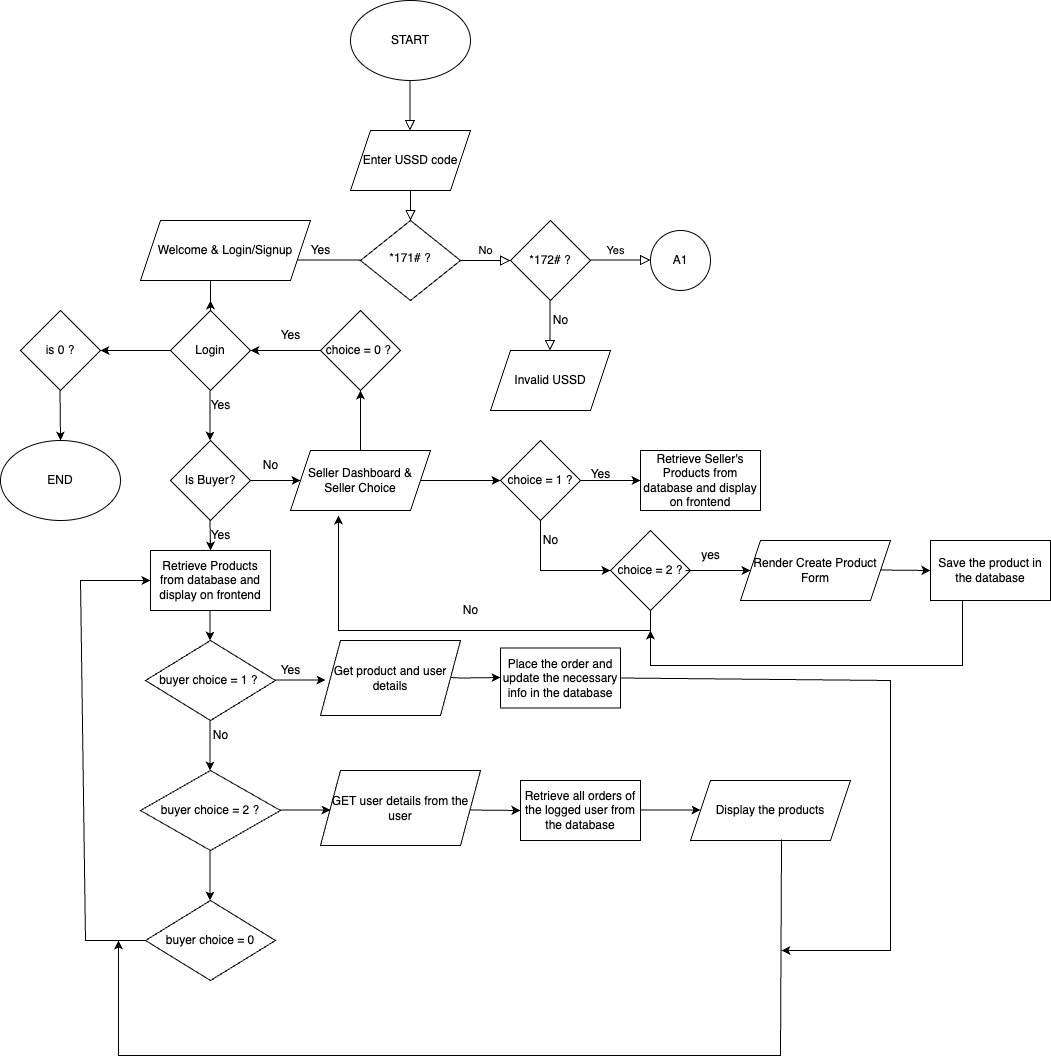

The diagram above was exported from draw.io. Its source (the exported page's mxGraphModel, read from the mxfile embedded in the PNG):
<mxGraphModel dx="954" dy="1443" grid="1" gridSize="10" guides="1" tooltips="1" connect="1" arrows="1" fold="1" page="1" pageScale="1" pageWidth="1169" pageHeight="827" math="0" shadow="0">
  <root>
    <mxCell id="WIyWlLk6GJQsqaUBKTNV-0" />
    <mxCell id="WIyWlLk6GJQsqaUBKTNV-1" parent="WIyWlLk6GJQsqaUBKTNV-0" />
    <mxCell id="WIyWlLk6GJQsqaUBKTNV-2" value="" style="rounded=0;html=1;jettySize=auto;orthogonalLoop=1;fontSize=11;endArrow=block;endFill=0;endSize=8;strokeWidth=1;shadow=0;labelBackgroundColor=none;edgeStyle=orthogonalEdgeStyle;" parent="WIyWlLk6GJQsqaUBKTNV-1" target="WIyWlLk6GJQsqaUBKTNV-6" edge="1">
      <mxGeometry relative="1" as="geometry">
        <mxPoint x="550" y="110" as="sourcePoint" />
      </mxGeometry>
    </mxCell>
    <mxCell id="WIyWlLk6GJQsqaUBKTNV-5" value="No" style="edgeStyle=orthogonalEdgeStyle;rounded=0;html=1;jettySize=auto;orthogonalLoop=1;fontSize=11;endArrow=block;endFill=0;endSize=8;strokeWidth=1;shadow=0;labelBackgroundColor=none;" parent="WIyWlLk6GJQsqaUBKTNV-1" source="WIyWlLk6GJQsqaUBKTNV-6" edge="1">
      <mxGeometry y="10" relative="1" as="geometry">
        <mxPoint as="offset" />
        <mxPoint x="650" y="200" as="targetPoint" />
      </mxGeometry>
    </mxCell>
    <mxCell id="WIyWlLk6GJQsqaUBKTNV-6" value="*171# ?" style="rhombus;whiteSpace=wrap;html=1;shadow=0;fontFamily=Helvetica;fontSize=12;align=center;strokeWidth=1;spacing=6;spacingTop=-4;" parent="WIyWlLk6GJQsqaUBKTNV-1" vertex="1">
      <mxGeometry x="500" y="160" width="100" height="80" as="geometry" />
    </mxCell>
    <mxCell id="ASMEVGbjQkIilQ76O-eM-0" value="START" style="ellipse;whiteSpace=wrap;html=1;" parent="WIyWlLk6GJQsqaUBKTNV-1" vertex="1">
      <mxGeometry x="490" y="-60" width="120" height="80" as="geometry" />
    </mxCell>
    <mxCell id="ASMEVGbjQkIilQ76O-eM-1" value="" style="rounded=0;html=1;jettySize=auto;orthogonalLoop=1;fontSize=11;endArrow=block;endFill=0;endSize=8;strokeWidth=1;shadow=0;labelBackgroundColor=none;edgeStyle=orthogonalEdgeStyle;" parent="WIyWlLk6GJQsqaUBKTNV-1" edge="1">
      <mxGeometry relative="1" as="geometry">
        <mxPoint x="549.5" y="20" as="sourcePoint" />
        <mxPoint x="549.5" y="70" as="targetPoint" />
        <Array as="points">
          <mxPoint x="549.5" y="60" />
          <mxPoint x="549.5" y="60" />
        </Array>
      </mxGeometry>
    </mxCell>
    <mxCell id="ASMEVGbjQkIilQ76O-eM-2" value="Enter USSD code" style="shape=parallelogram;perimeter=parallelogramPerimeter;whiteSpace=wrap;html=1;fixedSize=1;" parent="WIyWlLk6GJQsqaUBKTNV-1" vertex="1">
      <mxGeometry x="490" y="70" width="120" height="60" as="geometry" />
    </mxCell>
    <mxCell id="ASMEVGbjQkIilQ76O-eM-3" value="Invalid USSD" style="shape=parallelogram;perimeter=parallelogramPerimeter;whiteSpace=wrap;html=1;fixedSize=1;" parent="WIyWlLk6GJQsqaUBKTNV-1" vertex="1">
      <mxGeometry x="630" y="290" width="120" height="60" as="geometry" />
    </mxCell>
    <mxCell id="ASMEVGbjQkIilQ76O-eM-4" value="*172# ?" style="rhombus;whiteSpace=wrap;html=1;" parent="WIyWlLk6GJQsqaUBKTNV-1" vertex="1">
      <mxGeometry x="650" y="160" width="80" height="80" as="geometry" />
    </mxCell>
    <mxCell id="ASMEVGbjQkIilQ76O-eM-7" value="" style="rounded=0;html=1;jettySize=auto;orthogonalLoop=1;fontSize=11;endArrow=block;endFill=0;endSize=8;strokeWidth=1;shadow=0;labelBackgroundColor=none;edgeStyle=orthogonalEdgeStyle;" parent="WIyWlLk6GJQsqaUBKTNV-1" edge="1">
      <mxGeometry relative="1" as="geometry">
        <mxPoint x="689.5" y="240" as="sourcePoint" />
        <mxPoint x="689.5" y="290" as="targetPoint" />
        <Array as="points">
          <mxPoint x="689.5" y="280" />
          <mxPoint x="689.5" y="280" />
        </Array>
      </mxGeometry>
    </mxCell>
    <mxCell id="ASMEVGbjQkIilQ76O-eM-10" value="No" style="text;html=1;align=center;verticalAlign=middle;resizable=0;points=[];autosize=1;strokeColor=none;fillColor=none;" parent="WIyWlLk6GJQsqaUBKTNV-1" vertex="1">
      <mxGeometry x="680" y="245" width="40" height="30" as="geometry" />
    </mxCell>
    <mxCell id="ASMEVGbjQkIilQ76O-eM-12" value="Yes" style="edgeStyle=orthogonalEdgeStyle;rounded=0;html=1;jettySize=auto;orthogonalLoop=1;fontSize=11;endArrow=block;endFill=0;endSize=8;strokeWidth=1;shadow=0;labelBackgroundColor=none;" parent="WIyWlLk6GJQsqaUBKTNV-1" edge="1">
      <mxGeometry y="10" relative="1" as="geometry">
        <mxPoint as="offset" />
        <mxPoint x="740" y="199.5" as="sourcePoint" />
        <mxPoint x="790" y="199.5" as="targetPoint" />
        <Array as="points">
          <mxPoint x="730" y="200" />
          <mxPoint x="730" y="200" />
        </Array>
      </mxGeometry>
    </mxCell>
    <mxCell id="ASMEVGbjQkIilQ76O-eM-13" value="" style="endArrow=classic;html=1;rounded=0;" parent="WIyWlLk6GJQsqaUBKTNV-1" edge="1">
      <mxGeometry width="50" height="50" relative="1" as="geometry">
        <mxPoint x="500" y="199.5" as="sourcePoint" />
        <mxPoint x="420" y="199.5" as="targetPoint" />
      </mxGeometry>
    </mxCell>
    <mxCell id="ASMEVGbjQkIilQ76O-eM-14" value="Yes" style="text;html=1;align=center;verticalAlign=middle;resizable=0;points=[];autosize=1;strokeColor=none;fillColor=none;" parent="WIyWlLk6GJQsqaUBKTNV-1" vertex="1">
      <mxGeometry x="440" y="175" width="40" height="30" as="geometry" />
    </mxCell>
    <mxCell id="ASMEVGbjQkIilQ76O-eM-16" value="Welcome &amp;amp; Login/Signup" style="shape=parallelogram;perimeter=parallelogramPerimeter;whiteSpace=wrap;html=1;fixedSize=1;" parent="WIyWlLk6GJQsqaUBKTNV-1" vertex="1">
      <mxGeometry x="280" y="160" width="170" height="60" as="geometry" />
    </mxCell>
    <mxCell id="ASMEVGbjQkIilQ76O-eM-17" value="" style="endArrow=classic;html=1;rounded=0;" parent="WIyWlLk6GJQsqaUBKTNV-1" edge="1">
      <mxGeometry width="50" height="50" relative="1" as="geometry">
        <mxPoint x="350" y="220" as="sourcePoint" />
        <mxPoint x="350" y="240" as="targetPoint" />
        <Array as="points">
          <mxPoint x="350" y="250" />
        </Array>
      </mxGeometry>
    </mxCell>
    <mxCell id="ASMEVGbjQkIilQ76O-eM-18" value="Login" style="rhombus;whiteSpace=wrap;html=1;" parent="WIyWlLk6GJQsqaUBKTNV-1" vertex="1">
      <mxGeometry x="310" y="250" width="80" height="80" as="geometry" />
    </mxCell>
    <mxCell id="ASMEVGbjQkIilQ76O-eM-20" value="" style="endArrow=classic;html=1;rounded=0;" parent="WIyWlLk6GJQsqaUBKTNV-1" edge="1">
      <mxGeometry width="50" height="50" relative="1" as="geometry">
        <mxPoint x="349.5" y="330" as="sourcePoint" />
        <mxPoint x="349.5" y="380" as="targetPoint" />
      </mxGeometry>
    </mxCell>
    <mxCell id="ASMEVGbjQkIilQ76O-eM-21" value="Yes" style="text;html=1;align=center;verticalAlign=middle;resizable=0;points=[];autosize=1;strokeColor=none;fillColor=none;" parent="WIyWlLk6GJQsqaUBKTNV-1" vertex="1">
      <mxGeometry x="340" y="330" width="40" height="30" as="geometry" />
    </mxCell>
    <mxCell id="ASMEVGbjQkIilQ76O-eM-22" value="Is Buyer?" style="rhombus;whiteSpace=wrap;html=1;" parent="WIyWlLk6GJQsqaUBKTNV-1" vertex="1">
      <mxGeometry x="310" y="380" width="80" height="80" as="geometry" />
    </mxCell>
    <mxCell id="ASMEVGbjQkIilQ76O-eM-23" value="Yes" style="text;html=1;align=center;verticalAlign=middle;resizable=0;points=[];autosize=1;strokeColor=none;fillColor=none;" parent="WIyWlLk6GJQsqaUBKTNV-1" vertex="1">
      <mxGeometry x="340" y="460" width="40" height="30" as="geometry" />
    </mxCell>
    <mxCell id="ASMEVGbjQkIilQ76O-eM-24" value="" style="endArrow=classic;html=1;rounded=0;" parent="WIyWlLk6GJQsqaUBKTNV-1" edge="1">
      <mxGeometry width="50" height="50" relative="1" as="geometry">
        <mxPoint x="349.5" y="460" as="sourcePoint" />
        <mxPoint x="350" y="490" as="targetPoint" />
        <Array as="points">
          <mxPoint x="350" y="490" />
          <mxPoint x="350" y="480" />
        </Array>
      </mxGeometry>
    </mxCell>
    <mxCell id="ASMEVGbjQkIilQ76O-eM-25" value="Retrieve Products from database and display on frontend" style="whiteSpace=wrap;html=1;" parent="WIyWlLk6GJQsqaUBKTNV-1" vertex="1">
      <mxGeometry x="290" y="490" width="120" height="60" as="geometry" />
    </mxCell>
    <mxCell id="ASMEVGbjQkIilQ76O-eM-27" value="" style="endArrow=classic;html=1;rounded=0;" parent="WIyWlLk6GJQsqaUBKTNV-1" edge="1">
      <mxGeometry width="50" height="50" relative="1" as="geometry">
        <mxPoint x="349.5" y="550" as="sourcePoint" />
        <mxPoint x="349.5" y="580" as="targetPoint" />
      </mxGeometry>
    </mxCell>
    <mxCell id="ASMEVGbjQkIilQ76O-eM-28" value="buyer choice = 1 ?&amp;nbsp;" style="rhombus;whiteSpace=wrap;html=1;" parent="WIyWlLk6GJQsqaUBKTNV-1" vertex="1">
      <mxGeometry x="285" y="580" width="130" height="80" as="geometry" />
    </mxCell>
    <mxCell id="ASMEVGbjQkIilQ76O-eM-29" value="" style="endArrow=classic;html=1;rounded=0;" parent="WIyWlLk6GJQsqaUBKTNV-1" edge="1">
      <mxGeometry width="50" height="50" relative="1" as="geometry">
        <mxPoint x="415" y="619.5" as="sourcePoint" />
        <mxPoint x="465" y="619.5" as="targetPoint" />
      </mxGeometry>
    </mxCell>
    <mxCell id="ASMEVGbjQkIilQ76O-eM-30" value="Yes" style="text;html=1;align=center;verticalAlign=middle;resizable=0;points=[];autosize=1;strokeColor=none;fillColor=none;" parent="WIyWlLk6GJQsqaUBKTNV-1" vertex="1">
      <mxGeometry x="410" y="595" width="40" height="30" as="geometry" />
    </mxCell>
    <mxCell id="ASMEVGbjQkIilQ76O-eM-31" value="Get product and user details" style="shape=parallelogram;perimeter=parallelogramPerimeter;whiteSpace=wrap;html=1;fixedSize=1;" parent="WIyWlLk6GJQsqaUBKTNV-1" vertex="1">
      <mxGeometry x="460" y="580" width="140" height="75" as="geometry" />
    </mxCell>
    <mxCell id="ASMEVGbjQkIilQ76O-eM-34" value="Place the order and update the necessary info in the database" style="rounded=0;whiteSpace=wrap;html=1;" parent="WIyWlLk6GJQsqaUBKTNV-1" vertex="1">
      <mxGeometry x="640" y="587.5" width="120" height="60" as="geometry" />
    </mxCell>
    <mxCell id="ASMEVGbjQkIilQ76O-eM-35" value="" style="endArrow=classic;html=1;rounded=0;" parent="WIyWlLk6GJQsqaUBKTNV-1" edge="1">
      <mxGeometry width="50" height="50" relative="1" as="geometry">
        <mxPoint x="590" y="617" as="sourcePoint" />
        <mxPoint x="640" y="617" as="targetPoint" />
        <Array as="points">
          <mxPoint x="600" y="617.5" />
        </Array>
      </mxGeometry>
    </mxCell>
    <mxCell id="ASMEVGbjQkIilQ76O-eM-39" value="" style="endArrow=classic;html=1;rounded=0;" parent="WIyWlLk6GJQsqaUBKTNV-1" edge="1">
      <mxGeometry width="50" height="50" relative="1" as="geometry">
        <mxPoint x="349.5" y="660" as="sourcePoint" />
        <mxPoint x="349.5" y="710" as="targetPoint" />
      </mxGeometry>
    </mxCell>
    <mxCell id="ASMEVGbjQkIilQ76O-eM-40" value="No" style="text;html=1;align=center;verticalAlign=middle;resizable=0;points=[];autosize=1;strokeColor=none;fillColor=none;" parent="WIyWlLk6GJQsqaUBKTNV-1" vertex="1">
      <mxGeometry x="340" y="660" width="40" height="30" as="geometry" />
    </mxCell>
    <mxCell id="ASMEVGbjQkIilQ76O-eM-41" value="buyer choice = 2 ?" style="rhombus;whiteSpace=wrap;html=1;" parent="WIyWlLk6GJQsqaUBKTNV-1" vertex="1">
      <mxGeometry x="280" y="710" width="140" height="80" as="geometry" />
    </mxCell>
    <mxCell id="ASMEVGbjQkIilQ76O-eM-43" value="GET user details from the user" style="shape=parallelogram;perimeter=parallelogramPerimeter;whiteSpace=wrap;html=1;fixedSize=1;" parent="WIyWlLk6GJQsqaUBKTNV-1" vertex="1">
      <mxGeometry x="460" y="710" width="160" height="75" as="geometry" />
    </mxCell>
    <mxCell id="ASMEVGbjQkIilQ76O-eM-45" value="" style="endArrow=classic;html=1;rounded=0;" parent="WIyWlLk6GJQsqaUBKTNV-1" edge="1">
      <mxGeometry width="50" height="50" relative="1" as="geometry">
        <mxPoint x="420" y="749.5" as="sourcePoint" />
        <mxPoint x="470" y="749.5" as="targetPoint" />
      </mxGeometry>
    </mxCell>
    <mxCell id="ASMEVGbjQkIilQ76O-eM-47" value="" style="endArrow=classic;html=1;rounded=0;" parent="WIyWlLk6GJQsqaUBKTNV-1" edge="1">
      <mxGeometry width="50" height="50" relative="1" as="geometry">
        <mxPoint x="610" y="749.5" as="sourcePoint" />
        <mxPoint x="660" y="750" as="targetPoint" />
      </mxGeometry>
    </mxCell>
    <mxCell id="ASMEVGbjQkIilQ76O-eM-48" value="Retrieve all orders of the logged user from the database" style="rounded=0;whiteSpace=wrap;html=1;" parent="WIyWlLk6GJQsqaUBKTNV-1" vertex="1">
      <mxGeometry x="660" y="720" width="120" height="60" as="geometry" />
    </mxCell>
    <mxCell id="ASMEVGbjQkIilQ76O-eM-49" value="" style="endArrow=classic;html=1;rounded=0;" parent="WIyWlLk6GJQsqaUBKTNV-1" edge="1">
      <mxGeometry width="50" height="50" relative="1" as="geometry">
        <mxPoint x="780" y="749.5" as="sourcePoint" />
        <mxPoint x="840" y="749.5" as="targetPoint" />
      </mxGeometry>
    </mxCell>
    <mxCell id="ASMEVGbjQkIilQ76O-eM-50" value="Display the products" style="shape=parallelogram;perimeter=parallelogramPerimeter;whiteSpace=wrap;html=1;fixedSize=1;" parent="WIyWlLk6GJQsqaUBKTNV-1" vertex="1">
      <mxGeometry x="830" y="720" width="160" height="60" as="geometry" />
    </mxCell>
    <mxCell id="ASMEVGbjQkIilQ76O-eM-51" value="buyer choice = 0" style="rhombus;whiteSpace=wrap;html=1;" parent="WIyWlLk6GJQsqaUBKTNV-1" vertex="1">
      <mxGeometry x="285" y="840" width="130" height="80" as="geometry" />
    </mxCell>
    <mxCell id="ASMEVGbjQkIilQ76O-eM-52" value="" style="endArrow=classic;html=1;rounded=0;" parent="WIyWlLk6GJQsqaUBKTNV-1" edge="1">
      <mxGeometry width="50" height="50" relative="1" as="geometry">
        <mxPoint x="349.5" y="790" as="sourcePoint" />
        <mxPoint x="349.5" y="840" as="targetPoint" />
      </mxGeometry>
    </mxCell>
    <mxCell id="ASMEVGbjQkIilQ76O-eM-53" value="" style="endArrow=classic;html=1;rounded=0;" parent="WIyWlLk6GJQsqaUBKTNV-1" edge="1">
      <mxGeometry width="50" height="50" relative="1" as="geometry">
        <mxPoint x="225" y="880" as="sourcePoint" />
        <mxPoint x="290" y="520" as="targetPoint" />
        <Array as="points">
          <mxPoint x="285" y="880" />
          <mxPoint x="225" y="880" />
          <mxPoint x="220" y="520" />
          <mxPoint x="290" y="520" />
        </Array>
      </mxGeometry>
    </mxCell>
    <mxCell id="ASMEVGbjQkIilQ76O-eM-59" value="" style="endArrow=classic;html=1;rounded=0;" parent="WIyWlLk6GJQsqaUBKTNV-1" edge="1">
      <mxGeometry width="50" height="50" relative="1" as="geometry">
        <mxPoint x="390" y="420" as="sourcePoint" />
        <mxPoint x="440" y="420" as="targetPoint" />
      </mxGeometry>
    </mxCell>
    <mxCell id="ASMEVGbjQkIilQ76O-eM-60" value="No" style="text;html=1;align=center;verticalAlign=middle;resizable=0;points=[];autosize=1;strokeColor=none;fillColor=none;" parent="WIyWlLk6GJQsqaUBKTNV-1" vertex="1">
      <mxGeometry x="390" y="390" width="40" height="30" as="geometry" />
    </mxCell>
    <mxCell id="ASMEVGbjQkIilQ76O-eM-62" value="Seller Dashboard &amp;amp; Seller Choice" style="shape=parallelogram;perimeter=parallelogramPerimeter;whiteSpace=wrap;html=1;fixedSize=1;" parent="WIyWlLk6GJQsqaUBKTNV-1" vertex="1">
      <mxGeometry x="430" y="390" width="140" height="60" as="geometry" />
    </mxCell>
    <mxCell id="ASMEVGbjQkIilQ76O-eM-63" value="" style="endArrow=classic;html=1;rounded=0;" parent="WIyWlLk6GJQsqaUBKTNV-1" edge="1">
      <mxGeometry width="50" height="50" relative="1" as="geometry">
        <mxPoint x="560" y="420" as="sourcePoint" />
        <mxPoint x="640" y="420" as="targetPoint" />
      </mxGeometry>
    </mxCell>
    <mxCell id="ASMEVGbjQkIilQ76O-eM-64" value="choice = 1 ?" style="rhombus;whiteSpace=wrap;html=1;" parent="WIyWlLk6GJQsqaUBKTNV-1" vertex="1">
      <mxGeometry x="640" y="380" width="80" height="80" as="geometry" />
    </mxCell>
    <mxCell id="ASMEVGbjQkIilQ76O-eM-65" value="Retrieve Seller's Products from database and display on frontend" style="whiteSpace=wrap;html=1;" parent="WIyWlLk6GJQsqaUBKTNV-1" vertex="1">
      <mxGeometry x="780" y="390" width="120" height="60" as="geometry" />
    </mxCell>
    <mxCell id="ASMEVGbjQkIilQ76O-eM-66" value="" style="endArrow=classic;html=1;rounded=0;" parent="WIyWlLk6GJQsqaUBKTNV-1" edge="1">
      <mxGeometry width="50" height="50" relative="1" as="geometry">
        <mxPoint x="720" y="420" as="sourcePoint" />
        <mxPoint x="780" y="420" as="targetPoint" />
      </mxGeometry>
    </mxCell>
    <mxCell id="ASMEVGbjQkIilQ76O-eM-67" value="Yes" style="text;html=1;align=center;verticalAlign=middle;resizable=0;points=[];autosize=1;strokeColor=none;fillColor=none;" parent="WIyWlLk6GJQsqaUBKTNV-1" vertex="1">
      <mxGeometry x="720" y="399" width="40" height="30" as="geometry" />
    </mxCell>
    <mxCell id="ASMEVGbjQkIilQ76O-eM-69" value="" style="endArrow=classic;html=1;rounded=0;exitX=0.5;exitY=1;exitDx=0;exitDy=0;" parent="WIyWlLk6GJQsqaUBKTNV-1" source="ASMEVGbjQkIilQ76O-eM-64" edge="1">
      <mxGeometry width="50" height="50" relative="1" as="geometry">
        <mxPoint x="620" y="580" as="sourcePoint" />
        <mxPoint x="750" y="510" as="targetPoint" />
        <Array as="points">
          <mxPoint x="680" y="510" />
        </Array>
      </mxGeometry>
    </mxCell>
    <mxCell id="ASMEVGbjQkIilQ76O-eM-70" value="No" style="text;html=1;align=center;verticalAlign=middle;resizable=0;points=[];autosize=1;strokeColor=none;fillColor=none;" parent="WIyWlLk6GJQsqaUBKTNV-1" vertex="1">
      <mxGeometry x="670" y="465" width="40" height="30" as="geometry" />
    </mxCell>
    <mxCell id="ASMEVGbjQkIilQ76O-eM-71" value="Render Create Product Form" style="shape=parallelogram;perimeter=parallelogramPerimeter;whiteSpace=wrap;html=1;fixedSize=1;" parent="WIyWlLk6GJQsqaUBKTNV-1" vertex="1">
      <mxGeometry x="880" y="480" width="150" height="60" as="geometry" />
    </mxCell>
    <mxCell id="ASMEVGbjQkIilQ76O-eM-72" value="" style="endArrow=classic;html=1;rounded=0;" parent="WIyWlLk6GJQsqaUBKTNV-1" edge="1">
      <mxGeometry width="50" height="50" relative="1" as="geometry">
        <mxPoint x="1020" y="509.5" as="sourcePoint" />
        <mxPoint x="1070" y="509.5" as="targetPoint" />
        <Array as="points">
          <mxPoint x="1070" y="510" />
        </Array>
      </mxGeometry>
    </mxCell>
    <mxCell id="ASMEVGbjQkIilQ76O-eM-73" value="Save the product in the database" style="rounded=0;whiteSpace=wrap;html=1;" parent="WIyWlLk6GJQsqaUBKTNV-1" vertex="1">
      <mxGeometry x="1070" y="480" width="120" height="60" as="geometry" />
    </mxCell>
    <mxCell id="ASMEVGbjQkIilQ76O-eM-74" value="choice = 2 ?" style="rhombus;whiteSpace=wrap;html=1;" parent="WIyWlLk6GJQsqaUBKTNV-1" vertex="1">
      <mxGeometry x="750" y="470" width="80" height="80" as="geometry" />
    </mxCell>
    <mxCell id="ASMEVGbjQkIilQ76O-eM-75" value="" style="endArrow=classic;html=1;rounded=0;entryX=0;entryY=0.5;entryDx=0;entryDy=0;" parent="WIyWlLk6GJQsqaUBKTNV-1" target="ASMEVGbjQkIilQ76O-eM-71" edge="1">
      <mxGeometry width="50" height="50" relative="1" as="geometry">
        <mxPoint x="825" y="510" as="sourcePoint" />
        <mxPoint x="855" y="510" as="targetPoint" />
      </mxGeometry>
    </mxCell>
    <mxCell id="ASMEVGbjQkIilQ76O-eM-76" value="yes" style="text;html=1;align=center;verticalAlign=middle;resizable=0;points=[];autosize=1;strokeColor=none;fillColor=none;" parent="WIyWlLk6GJQsqaUBKTNV-1" vertex="1">
      <mxGeometry x="830" y="480" width="40" height="30" as="geometry" />
    </mxCell>
    <mxCell id="ASMEVGbjQkIilQ76O-eM-77" value="" style="endArrow=classic;html=1;rounded=0;exitX=0.5;exitY=1;exitDx=0;exitDy=0;entryX=0.343;entryY=1.083;entryDx=0;entryDy=0;entryPerimeter=0;" parent="WIyWlLk6GJQsqaUBKTNV-1" target="ASMEVGbjQkIilQ76O-eM-62" edge="1">
      <mxGeometry width="50" height="50" relative="1" as="geometry">
        <mxPoint x="790" y="550" as="sourcePoint" />
        <mxPoint x="860" y="600" as="targetPoint" />
        <Array as="points">
          <mxPoint x="790" y="570" />
          <mxPoint x="478" y="570" />
        </Array>
      </mxGeometry>
    </mxCell>
    <mxCell id="ASMEVGbjQkIilQ76O-eM-80" value="No" style="text;html=1;align=center;verticalAlign=middle;resizable=0;points=[];autosize=1;strokeColor=none;fillColor=none;" parent="WIyWlLk6GJQsqaUBKTNV-1" vertex="1">
      <mxGeometry x="590" y="535" width="40" height="30" as="geometry" />
    </mxCell>
    <mxCell id="ASMEVGbjQkIilQ76O-eM-81" value="choice = 0 ?&amp;nbsp;" style="rhombus;whiteSpace=wrap;html=1;" parent="WIyWlLk6GJQsqaUBKTNV-1" vertex="1">
      <mxGeometry x="460" y="250" width="80" height="80" as="geometry" />
    </mxCell>
    <mxCell id="ASMEVGbjQkIilQ76O-eM-82" value="" style="endArrow=classic;html=1;rounded=0;entryX=0.5;entryY=1;entryDx=0;entryDy=0;exitX=0.5;exitY=0;exitDx=0;exitDy=0;" parent="WIyWlLk6GJQsqaUBKTNV-1" source="ASMEVGbjQkIilQ76O-eM-62" target="ASMEVGbjQkIilQ76O-eM-81" edge="1">
      <mxGeometry width="50" height="50" relative="1" as="geometry">
        <mxPoint x="490" y="390" as="sourcePoint" />
        <mxPoint x="540" y="340" as="targetPoint" />
      </mxGeometry>
    </mxCell>
    <mxCell id="ASMEVGbjQkIilQ76O-eM-83" value="" style="endArrow=classic;html=1;rounded=0;exitX=0;exitY=0.5;exitDx=0;exitDy=0;" parent="WIyWlLk6GJQsqaUBKTNV-1" source="ASMEVGbjQkIilQ76O-eM-81" edge="1">
      <mxGeometry width="50" height="50" relative="1" as="geometry">
        <mxPoint x="450" y="290" as="sourcePoint" />
        <mxPoint x="390" y="290" as="targetPoint" />
      </mxGeometry>
    </mxCell>
    <mxCell id="ASMEVGbjQkIilQ76O-eM-84" value="" style="endArrow=classic;html=1;rounded=0;" parent="WIyWlLk6GJQsqaUBKTNV-1" edge="1">
      <mxGeometry width="50" height="50" relative="1" as="geometry">
        <mxPoint x="1102" y="540" as="sourcePoint" />
        <mxPoint x="790" y="570" as="targetPoint" />
        <Array as="points">
          <mxPoint x="1102" y="605" />
          <mxPoint x="790" y="605" />
        </Array>
      </mxGeometry>
    </mxCell>
    <mxCell id="ASMEVGbjQkIilQ76O-eM-85" value="" style="endArrow=classic;html=1;rounded=0;exitX=0.569;exitY=0.983;exitDx=0;exitDy=0;entryX=0.343;entryY=1.083;entryDx=0;entryDy=0;entryPerimeter=0;exitPerimeter=0;" parent="WIyWlLk6GJQsqaUBKTNV-1" source="ASMEVGbjQkIilQ76O-eM-50" edge="1">
      <mxGeometry width="50" height="50" relative="1" as="geometry">
        <mxPoint x="570" y="975" as="sourcePoint" />
        <mxPoint x="258" y="880" as="targetPoint" />
        <Array as="points">
          <mxPoint x="920" y="995" />
          <mxPoint x="570" y="995" />
          <mxPoint x="258" y="995" />
        </Array>
      </mxGeometry>
    </mxCell>
    <mxCell id="ASMEVGbjQkIilQ76O-eM-86" value="" style="endArrow=classic;html=1;rounded=0;exitX=1;exitY=0.5;exitDx=0;exitDy=0;" parent="WIyWlLk6GJQsqaUBKTNV-1" source="ASMEVGbjQkIilQ76O-eM-34" edge="1">
      <mxGeometry width="50" height="50" relative="1" as="geometry">
        <mxPoint x="770" y="617" as="sourcePoint" />
        <mxPoint x="921" y="890" as="targetPoint" />
        <Array as="points">
          <mxPoint x="1030" y="620" />
          <mxPoint x="1030" y="750" />
          <mxPoint x="1030" y="890" />
        </Array>
      </mxGeometry>
    </mxCell>
    <mxCell id="ASMEVGbjQkIilQ76O-eM-87" value="is 0 ?" style="rhombus;whiteSpace=wrap;html=1;" parent="WIyWlLk6GJQsqaUBKTNV-1" vertex="1">
      <mxGeometry x="160" y="250" width="80" height="80" as="geometry" />
    </mxCell>
    <mxCell id="ASMEVGbjQkIilQ76O-eM-88" value="Yes" style="text;html=1;align=center;verticalAlign=middle;resizable=0;points=[];autosize=1;strokeColor=none;fillColor=none;" parent="WIyWlLk6GJQsqaUBKTNV-1" vertex="1">
      <mxGeometry x="410" y="260" width="40" height="30" as="geometry" />
    </mxCell>
    <mxCell id="ASMEVGbjQkIilQ76O-eM-89" value="" style="endArrow=classic;html=1;rounded=0;" parent="WIyWlLk6GJQsqaUBKTNV-1" edge="1">
      <mxGeometry width="50" height="50" relative="1" as="geometry">
        <mxPoint x="310" y="290" as="sourcePoint" />
        <mxPoint x="240" y="290" as="targetPoint" />
      </mxGeometry>
    </mxCell>
    <mxCell id="ASMEVGbjQkIilQ76O-eM-90" value="" style="endArrow=classic;html=1;rounded=0;" parent="WIyWlLk6GJQsqaUBKTNV-1" edge="1">
      <mxGeometry width="50" height="50" relative="1" as="geometry">
        <mxPoint x="199.5" y="330" as="sourcePoint" />
        <mxPoint x="200" y="380" as="targetPoint" />
      </mxGeometry>
    </mxCell>
    <mxCell id="ASMEVGbjQkIilQ76O-eM-91" value="END" style="ellipse;whiteSpace=wrap;html=1;" parent="WIyWlLk6GJQsqaUBKTNV-1" vertex="1">
      <mxGeometry x="140" y="380" width="120" height="80" as="geometry" />
    </mxCell>
    <mxCell id="ASMEVGbjQkIilQ76O-eM-92" value="A1" style="ellipse;whiteSpace=wrap;html=1;aspect=fixed;" parent="WIyWlLk6GJQsqaUBKTNV-1" vertex="1">
      <mxGeometry x="790" y="170" width="60" height="60" as="geometry" />
    </mxCell>
  </root>
</mxGraphModel>